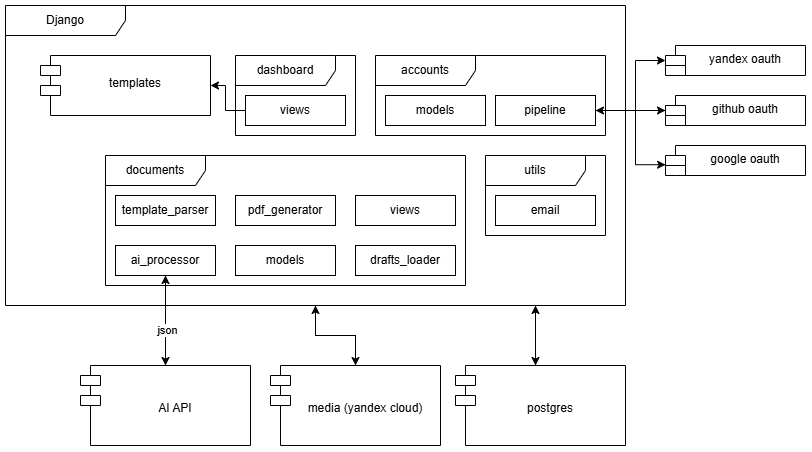

The diagram above was exported from draw.io. Its source (the exported page's mxGraphModel, read from the mxfile embedded in the PNG):
<mxGraphModel dx="1051" dy="773" grid="1" gridSize="10" guides="1" tooltips="1" connect="1" arrows="1" fold="1" page="1" pageScale="1" pageWidth="827" pageHeight="1169" math="0" shadow="0">
  <root>
    <mxCell id="0" />
    <mxCell id="1" parent="0" />
    <mxCell id="b8T8FWPMufcIdl-fTDsa-35" edge="1" parent="1" source="b8T8FWPMufcIdl-fTDsa-1" style="edgeStyle=orthogonalEdgeStyle;rounded=0;orthogonalLoop=1;jettySize=auto;html=1;" target="b8T8FWPMufcIdl-fTDsa-30">
      <mxGeometry relative="1" as="geometry" />
    </mxCell>
    <mxCell id="b8T8FWPMufcIdl-fTDsa-37" edge="1" parent="1" source="b8T8FWPMufcIdl-fTDsa-1" style="edgeStyle=orthogonalEdgeStyle;rounded=0;orthogonalLoop=1;jettySize=auto;html=1;" target="b8T8FWPMufcIdl-fTDsa-28">
      <mxGeometry relative="1" as="geometry">
        <Array as="points">
          <mxPoint x="570" y="550" />
          <mxPoint x="570" y="550" />
        </Array>
      </mxGeometry>
    </mxCell>
    <mxCell id="b8T8FWPMufcIdl-fTDsa-1" parent="1" style="shape=umlFrame;whiteSpace=wrap;html=1;pointerEvents=0;width=120;height=30;" value="Django" vertex="1">
      <mxGeometry height="300" width="620" x="40" y="210" as="geometry" />
    </mxCell>
    <mxCell id="b8T8FWPMufcIdl-fTDsa-2" parent="1" style="shape=umlFrame;whiteSpace=wrap;html=1;pointerEvents=0;width=100;height=30;" value="dashboard" vertex="1">
      <mxGeometry height="80" width="120" x="270" y="260" as="geometry" />
    </mxCell>
    <mxCell id="b8T8FWPMufcIdl-fTDsa-4" parent="1" style="shape=umlFrame;whiteSpace=wrap;html=1;pointerEvents=0;width=100;height=30;" value="documents" vertex="1">
      <mxGeometry height="130" width="360" x="140" y="360" as="geometry" />
    </mxCell>
    <mxCell id="b8T8FWPMufcIdl-fTDsa-46" edge="1" parent="1" source="b8T8FWPMufcIdl-fTDsa-6" style="edgeStyle=orthogonalEdgeStyle;rounded=0;orthogonalLoop=1;jettySize=auto;html=1;" target="b8T8FWPMufcIdl-fTDsa-45">
      <mxGeometry relative="1" as="geometry" />
    </mxCell>
    <mxCell id="b8T8FWPMufcIdl-fTDsa-6" parent="1" style="html=1;whiteSpace=wrap;" value="views" vertex="1">
      <mxGeometry height="30" width="100" x="280" y="300" as="geometry" />
    </mxCell>
    <mxCell id="b8T8FWPMufcIdl-fTDsa-38" edge="1" parent="1" source="b8T8FWPMufcIdl-fTDsa-7" style="edgeStyle=orthogonalEdgeStyle;rounded=0;orthogonalLoop=1;jettySize=auto;html=1;entryX=0.5;entryY=0;entryDx=0;entryDy=0;" target="b8T8FWPMufcIdl-fTDsa-31">
      <mxGeometry relative="1" as="geometry" />
    </mxCell>
    <mxCell id="b8T8FWPMufcIdl-fTDsa-7" parent="1" style="html=1;whiteSpace=wrap;" value="ai_processor" vertex="1">
      <mxGeometry height="30" width="100" x="150" y="450" as="geometry" />
    </mxCell>
    <mxCell id="b8T8FWPMufcIdl-fTDsa-8" parent="1" style="html=1;whiteSpace=wrap;" value="template_parser" vertex="1">
      <mxGeometry height="30" width="100" x="150" y="400" as="geometry" />
    </mxCell>
    <mxCell id="b8T8FWPMufcIdl-fTDsa-9" parent="1" style="html=1;whiteSpace=wrap;" value="pdf_generator" vertex="1">
      <mxGeometry height="30" width="100" x="270" y="400" as="geometry" />
    </mxCell>
    <mxCell id="b8T8FWPMufcIdl-fTDsa-11" parent="1" style="html=1;whiteSpace=wrap;" value="models" vertex="1">
      <mxGeometry height="30" width="100" x="420" y="300" as="geometry" />
    </mxCell>
    <mxCell id="b8T8FWPMufcIdl-fTDsa-42" edge="1" parent="1" source="b8T8FWPMufcIdl-fTDsa-12" style="edgeStyle=orthogonalEdgeStyle;rounded=0;orthogonalLoop=1;jettySize=auto;html=1;" target="b8T8FWPMufcIdl-fTDsa-39">
      <mxGeometry relative="1" as="geometry">
        <Array as="points">
          <mxPoint x="670" y="315" />
          <mxPoint x="670" y="265" />
        </Array>
      </mxGeometry>
    </mxCell>
    <mxCell id="b8T8FWPMufcIdl-fTDsa-12" parent="1" style="html=1;whiteSpace=wrap;" value="pipeline" vertex="1">
      <mxGeometry height="30" width="100" x="530" y="300" as="geometry" />
    </mxCell>
    <mxCell id="b8T8FWPMufcIdl-fTDsa-14" parent="1" style="shape=umlFrame;whiteSpace=wrap;html=1;pointerEvents=0;width=100;height=30;" value="accounts" vertex="1">
      <mxGeometry height="80" width="230" x="410" y="260" as="geometry" />
    </mxCell>
    <mxCell id="b8T8FWPMufcIdl-fTDsa-17" parent="1" style="shape=umlFrame;whiteSpace=wrap;html=1;pointerEvents=0;width=100;height=30;" value="utils" vertex="1">
      <mxGeometry height="80" width="120" x="520" y="360" as="geometry" />
    </mxCell>
    <mxCell id="b8T8FWPMufcIdl-fTDsa-19" parent="1" style="html=1;whiteSpace=wrap;" value="models" vertex="1">
      <mxGeometry height="30" width="100" x="270" y="450" as="geometry" />
    </mxCell>
    <mxCell id="b8T8FWPMufcIdl-fTDsa-21" parent="1" style="html=1;whiteSpace=wrap;" value="email" vertex="1">
      <mxGeometry height="30" width="100" x="530" y="400" as="geometry" />
    </mxCell>
    <mxCell id="b8T8FWPMufcIdl-fTDsa-26" parent="1" style="html=1;whiteSpace=wrap;" value="views" vertex="1">
      <mxGeometry height="30" width="100" x="390" y="400" as="geometry" />
    </mxCell>
    <mxCell id="b8T8FWPMufcIdl-fTDsa-27" parent="1" style="html=1;whiteSpace=wrap;" value="drafts_loader" vertex="1">
      <mxGeometry height="30" width="100" x="390" y="450" as="geometry" />
    </mxCell>
    <mxCell id="b8T8FWPMufcIdl-fTDsa-51" edge="1" parent="1" source="b8T8FWPMufcIdl-fTDsa-28" style="edgeStyle=orthogonalEdgeStyle;rounded=0;orthogonalLoop=1;jettySize=auto;html=1;" target="b8T8FWPMufcIdl-fTDsa-1">
      <mxGeometry relative="1" as="geometry">
        <Array as="points">
          <mxPoint x="570" y="560" />
          <mxPoint x="570" y="560" />
        </Array>
      </mxGeometry>
    </mxCell>
    <mxCell id="b8T8FWPMufcIdl-fTDsa-28" parent="1" style="shape=module;align=left;spacingLeft=20;align=center;verticalAlign=top;whiteSpace=wrap;html=1;" value="&lt;div&gt;&lt;br&gt;&lt;/div&gt;&lt;div&gt;&lt;br&gt;&lt;/div&gt;postgres" vertex="1">
      <mxGeometry height="80" width="170" x="490" y="570" as="geometry" />
    </mxCell>
    <mxCell id="b8T8FWPMufcIdl-fTDsa-30" parent="1" style="shape=module;align=left;spacingLeft=20;align=center;verticalAlign=top;whiteSpace=wrap;html=1;" value="&lt;div&gt;&lt;br&gt;&lt;/div&gt;&lt;div&gt;&lt;br&gt;&lt;/div&gt;&lt;div&gt;&lt;span style=&quot;background-color: transparent; color: light-dark(rgb(0, 0, 0), rgb(255, 255, 255));&quot;&gt;media (&lt;/span&gt;&lt;span style=&quot;background-color: transparent; color: light-dark(rgb(0, 0, 0), rgb(255, 255, 255));&quot;&gt;yandex cloud)&lt;/span&gt;&lt;/div&gt;" vertex="1">
      <mxGeometry height="80" width="170" x="305" y="570" as="geometry" />
    </mxCell>
    <mxCell id="b8T8FWPMufcIdl-fTDsa-47" edge="1" parent="1" source="b8T8FWPMufcIdl-fTDsa-31" style="edgeStyle=orthogonalEdgeStyle;rounded=0;orthogonalLoop=1;jettySize=auto;html=1;entryX=0.5;entryY=1;entryDx=0;entryDy=0;" target="b8T8FWPMufcIdl-fTDsa-7">
      <mxGeometry relative="1" as="geometry" />
    </mxCell>
    <mxCell id="b8T8FWPMufcIdl-fTDsa-48" connectable="0" parent="b8T8FWPMufcIdl-fTDsa-47" style="edgeLabel;html=1;align=center;verticalAlign=middle;resizable=0;points=[];" value="json" vertex="1">
      <mxGeometry relative="1" x="-0.1983" y="-1" as="geometry">
        <mxPoint as="offset" />
      </mxGeometry>
    </mxCell>
    <mxCell id="b8T8FWPMufcIdl-fTDsa-31" parent="1" style="shape=module;align=left;spacingLeft=20;align=center;verticalAlign=top;whiteSpace=wrap;html=1;" value="&lt;div&gt;&lt;br&gt;&lt;/div&gt;&lt;div&gt;&lt;br&gt;&lt;/div&gt;AI API" vertex="1">
      <mxGeometry height="80" width="170" x="115" y="570" as="geometry" />
    </mxCell>
    <mxCell id="b8T8FWPMufcIdl-fTDsa-39" parent="1" style="shape=module;align=left;spacingLeft=20;align=center;verticalAlign=top;whiteSpace=wrap;html=1;" value="yandex oauth" vertex="1">
      <mxGeometry height="30" width="140" x="700" y="250" as="geometry" />
    </mxCell>
    <mxCell id="b8T8FWPMufcIdl-fTDsa-52" edge="1" parent="1" source="b8T8FWPMufcIdl-fTDsa-40" style="edgeStyle=orthogonalEdgeStyle;rounded=0;orthogonalLoop=1;jettySize=auto;html=1;entryX=1;entryY=0.5;entryDx=0;entryDy=0;" target="b8T8FWPMufcIdl-fTDsa-12">
      <mxGeometry relative="1" as="geometry" />
    </mxCell>
    <mxCell id="b8T8FWPMufcIdl-fTDsa-40" parent="1" style="shape=module;align=left;spacingLeft=20;align=center;verticalAlign=top;whiteSpace=wrap;html=1;" value="github oauth" vertex="1">
      <mxGeometry height="30" width="140" x="700" y="300" as="geometry" />
    </mxCell>
    <mxCell id="b8T8FWPMufcIdl-fTDsa-41" parent="1" style="shape=module;align=left;spacingLeft=20;align=center;verticalAlign=top;whiteSpace=wrap;html=1;" value="google oauth" vertex="1">
      <mxGeometry height="30" width="140" x="700" y="350" as="geometry" />
    </mxCell>
    <mxCell id="b8T8FWPMufcIdl-fTDsa-43" edge="1" parent="1" source="b8T8FWPMufcIdl-fTDsa-12" style="edgeStyle=orthogonalEdgeStyle;rounded=0;orthogonalLoop=1;jettySize=auto;html=1;entryX=0;entryY=0;entryDx=0;entryDy=15;entryPerimeter=0;" target="b8T8FWPMufcIdl-fTDsa-40">
      <mxGeometry relative="1" as="geometry" />
    </mxCell>
    <mxCell id="b8T8FWPMufcIdl-fTDsa-44" edge="1" parent="1" source="b8T8FWPMufcIdl-fTDsa-12" style="edgeStyle=orthogonalEdgeStyle;rounded=0;orthogonalLoop=1;jettySize=auto;html=1;entryX=0.001;entryY=0.641;entryDx=0;entryDy=0;entryPerimeter=0;" target="b8T8FWPMufcIdl-fTDsa-41">
      <mxGeometry relative="1" as="geometry">
        <Array as="points">
          <mxPoint x="670" y="315" />
          <mxPoint x="670" y="369" />
        </Array>
      </mxGeometry>
    </mxCell>
    <mxCell id="b8T8FWPMufcIdl-fTDsa-45" parent="1" style="shape=module;align=left;spacingLeft=20;align=center;verticalAlign=top;whiteSpace=wrap;html=1;" value="&lt;div&gt;&lt;br&gt;&lt;/div&gt;&lt;div&gt;templates&lt;/div&gt;" vertex="1">
      <mxGeometry height="60" width="170" x="75" y="260" as="geometry" />
    </mxCell>
    <mxCell id="b8T8FWPMufcIdl-fTDsa-49" edge="1" parent="1" source="b8T8FWPMufcIdl-fTDsa-30" style="edgeStyle=orthogonalEdgeStyle;rounded=0;orthogonalLoop=1;jettySize=auto;html=1;" target="b8T8FWPMufcIdl-fTDsa-1">
      <mxGeometry relative="1" as="geometry" />
    </mxCell>
  </root>
</mxGraphModel>